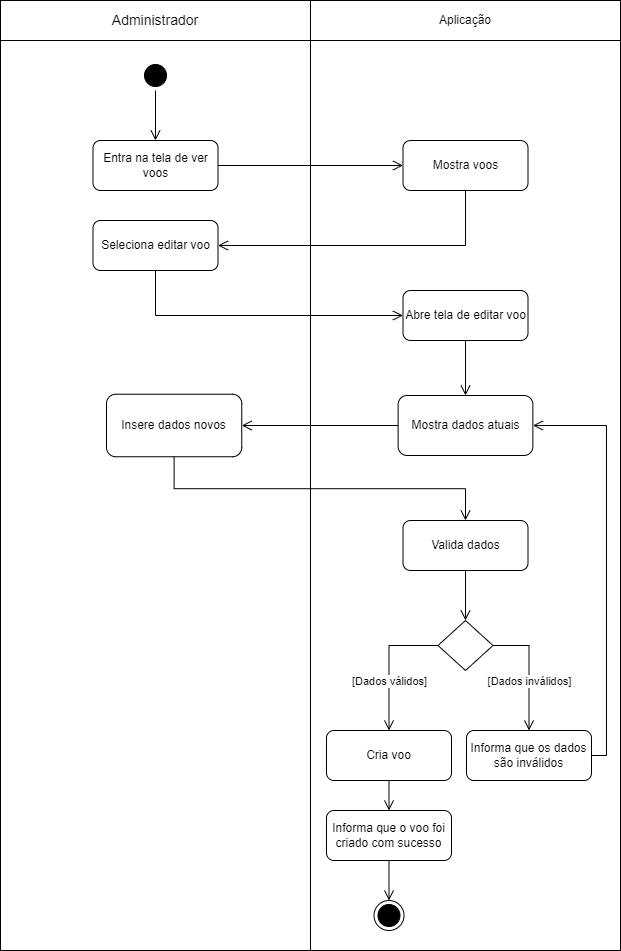

The diagram above was exported from draw.io. Its source (the exported page's mxGraphModel, read from the mxfile embedded in the PNG):
<mxGraphModel dx="1439" dy="533" grid="1" gridSize="10" guides="1" tooltips="1" connect="1" arrows="1" fold="1" page="1" pageScale="1" pageWidth="827" pageHeight="1169" math="0" shadow="0">
  <root>
    <mxCell id="0" />
    <mxCell id="1" parent="0" />
    <mxCell id="42" value="" style="rounded=0;whiteSpace=wrap;html=1;" parent="1" vertex="1">
      <mxGeometry x="104" y="250" width="310" height="910" as="geometry" />
    </mxCell>
    <mxCell id="43" value="" style="rounded=0;whiteSpace=wrap;html=1;" parent="1" vertex="1">
      <mxGeometry x="414" y="250" width="310" height="910" as="geometry" />
    </mxCell>
    <mxCell id="44" value="&lt;font style=&quot;font-size: 14px;&quot;&gt;Administrador&lt;/font&gt;" style="rounded=0;whiteSpace=wrap;html=1;" parent="1" vertex="1">
      <mxGeometry x="104" y="210" width="310" height="40" as="geometry" />
    </mxCell>
    <mxCell id="45" value="Aplicação" style="rounded=0;whiteSpace=wrap;html=1;" parent="1" vertex="1">
      <mxGeometry x="414" y="210" width="310" height="40" as="geometry" />
    </mxCell>
    <mxCell id="46" value="" style="ellipse;html=1;shape=startState;fillColor=#000000;strokeColor=#000000;" parent="1" vertex="1">
      <mxGeometry x="244" y="270" width="30" height="30" as="geometry" />
    </mxCell>
    <mxCell id="47" value="" style="edgeStyle=orthogonalEdgeStyle;html=1;verticalAlign=bottom;endArrow=open;endSize=8;strokeColor=#000000;rounded=0;entryX=0.5;entryY=0;entryDx=0;entryDy=0;" parent="1" source="46" target="48" edge="1">
      <mxGeometry relative="1" as="geometry">
        <mxPoint x="275" y="360" as="targetPoint" />
      </mxGeometry>
    </mxCell>
    <mxCell id="48" value="Entra na tela de ver voos" style="rounded=1;whiteSpace=wrap;html=1;" parent="1" vertex="1">
      <mxGeometry x="196.5" y="350" width="125" height="50" as="geometry" />
    </mxCell>
    <mxCell id="49" value="Mostra dados atuais" style="rounded=1;whiteSpace=wrap;html=1;" parent="1" vertex="1">
      <mxGeometry x="501.63" y="605" width="134.75" height="60" as="geometry" />
    </mxCell>
    <mxCell id="50" value="Insere dados novos" style="rounded=1;whiteSpace=wrap;html=1;" parent="1" vertex="1">
      <mxGeometry x="210" y="603.75" width="135.25" height="62.5" as="geometry" />
    </mxCell>
    <mxCell id="51" value="" style="edgeStyle=orthogonalEdgeStyle;html=1;verticalAlign=bottom;endArrow=open;endSize=8;strokeColor=#000000;rounded=0;entryX=1;entryY=0.5;entryDx=0;entryDy=0;exitX=0;exitY=0.5;exitDx=0;exitDy=0;" parent="1" source="49" target="50" edge="1">
      <mxGeometry relative="1" as="geometry">
        <mxPoint x="605" y="450" as="targetPoint" />
        <mxPoint x="500" y="450" as="sourcePoint" />
      </mxGeometry>
    </mxCell>
    <mxCell id="52" value="Valida dados" style="rounded=1;whiteSpace=wrap;html=1;" parent="1" vertex="1">
      <mxGeometry x="506.5" y="730" width="125" height="50" as="geometry" />
    </mxCell>
    <mxCell id="53" value="" style="rhombus;whiteSpace=wrap;html=1;" parent="1" vertex="1">
      <mxGeometry x="541.5" y="830" width="55" height="50" as="geometry" />
    </mxCell>
    <mxCell id="54" value="" style="edgeStyle=orthogonalEdgeStyle;html=1;verticalAlign=bottom;endArrow=open;endSize=8;strokeColor=#000000;rounded=0;entryX=0.5;entryY=0;entryDx=0;entryDy=0;exitX=0.5;exitY=1;exitDx=0;exitDy=0;" parent="1" source="52" target="53" edge="1">
      <mxGeometry relative="1" as="geometry">
        <mxPoint x="608" y="629" as="targetPoint" />
        <mxPoint x="440" y="584" as="sourcePoint" />
      </mxGeometry>
    </mxCell>
    <mxCell id="55" value="Informa que os dados são inválidos" style="rounded=1;whiteSpace=wrap;html=1;" parent="1" vertex="1">
      <mxGeometry x="570" y="940" width="125" height="50" as="geometry" />
    </mxCell>
    <mxCell id="56" value="" style="edgeStyle=orthogonalEdgeStyle;html=1;verticalAlign=bottom;endArrow=open;endSize=8;strokeColor=#000000;rounded=0;entryX=0.5;entryY=0;entryDx=0;entryDy=0;exitX=1;exitY=0.5;exitDx=0;exitDy=0;" parent="1" source="53" target="55" edge="1">
      <mxGeometry relative="1" as="geometry">
        <mxPoint x="643" y="595" as="targetPoint" />
        <mxPoint x="643" y="570" as="sourcePoint" />
      </mxGeometry>
    </mxCell>
    <mxCell id="57" value="[Dados inválidos]" style="edgeLabel;html=1;align=center;verticalAlign=middle;resizable=0;points=[];" parent="56" vertex="1" connectable="0">
      <mxGeometry x="-0.2272" relative="1" as="geometry">
        <mxPoint y="24" as="offset" />
      </mxGeometry>
    </mxCell>
    <mxCell id="58" value="" style="edgeStyle=orthogonalEdgeStyle;html=1;verticalAlign=bottom;endArrow=open;endSize=8;strokeColor=#000000;rounded=0;exitX=1;exitY=0.5;exitDx=0;exitDy=0;entryX=1;entryY=0.5;entryDx=0;entryDy=0;" parent="1" source="55" target="49" edge="1">
      <mxGeometry relative="1" as="geometry">
        <mxPoint x="811" y="630" as="targetPoint" />
        <mxPoint x="500" y="585" as="sourcePoint" />
        <Array as="points">
          <mxPoint x="710" y="965" />
          <mxPoint x="710" y="635" />
        </Array>
      </mxGeometry>
    </mxCell>
    <mxCell id="59" value="Cria voo" style="rounded=1;whiteSpace=wrap;html=1;" parent="1" vertex="1">
      <mxGeometry x="430" y="940" width="125" height="50" as="geometry" />
    </mxCell>
    <mxCell id="60" value="&lt;div&gt;Informa que o voo foi criado com sucesso&lt;br&gt;&lt;/div&gt;" style="rounded=1;whiteSpace=wrap;html=1;" parent="1" vertex="1">
      <mxGeometry x="430" y="1020" width="125" height="50" as="geometry" />
    </mxCell>
    <mxCell id="61" value="" style="edgeStyle=orthogonalEdgeStyle;html=1;verticalAlign=bottom;endArrow=open;endSize=8;strokeColor=#000000;rounded=0;entryX=0.5;entryY=0;entryDx=0;entryDy=0;exitX=0;exitY=0.5;exitDx=0;exitDy=0;" parent="1" source="53" target="59" edge="1">
      <mxGeometry relative="1" as="geometry">
        <mxPoint x="642" y="595" as="targetPoint" />
        <mxPoint x="642" y="570" as="sourcePoint" />
      </mxGeometry>
    </mxCell>
    <mxCell id="62" value="[Dados válidos]" style="edgeLabel;html=1;align=center;verticalAlign=middle;resizable=0;points=[];" parent="61" vertex="1" connectable="0">
      <mxGeometry x="-0.3486" y="-2" relative="1" as="geometry">
        <mxPoint x="-5" y="37" as="offset" />
      </mxGeometry>
    </mxCell>
    <mxCell id="63" value="" style="edgeStyle=orthogonalEdgeStyle;html=1;verticalAlign=bottom;endArrow=open;endSize=8;strokeColor=#000000;rounded=0;entryX=0.5;entryY=0;entryDx=0;entryDy=0;exitX=0.5;exitY=1;exitDx=0;exitDy=0;" parent="1" source="59" target="60" edge="1">
      <mxGeometry relative="1" as="geometry">
        <mxPoint x="565" y="620" as="targetPoint" />
        <mxPoint x="615" y="620" as="sourcePoint" />
      </mxGeometry>
    </mxCell>
    <mxCell id="64" value="" style="ellipse;html=1;shape=endState;fillColor=#000000;strokeColor=#000000;" parent="1" vertex="1">
      <mxGeometry x="477.5" y="1110" width="30" height="30" as="geometry" />
    </mxCell>
    <mxCell id="65" value="Mostra voos" style="rounded=1;whiteSpace=wrap;html=1;" parent="1" vertex="1">
      <mxGeometry x="506.5" y="350" width="125" height="50" as="geometry" />
    </mxCell>
    <mxCell id="66" value="" style="edgeStyle=orthogonalEdgeStyle;html=1;verticalAlign=bottom;endArrow=open;endSize=8;strokeColor=#000000;rounded=0;entryX=0;entryY=0.5;entryDx=0;entryDy=0;exitX=1;exitY=0.5;exitDx=0;exitDy=0;" parent="1" source="48" target="65" edge="1">
      <mxGeometry relative="1" as="geometry">
        <mxPoint x="332" y="475" as="targetPoint" />
        <mxPoint x="580" y="475" as="sourcePoint" />
      </mxGeometry>
    </mxCell>
    <mxCell id="67" value="Seleciona editar voo" style="rounded=1;whiteSpace=wrap;html=1;" parent="1" vertex="1">
      <mxGeometry x="196.5" y="430" width="125" height="50" as="geometry" />
    </mxCell>
    <mxCell id="68" value="" style="edgeStyle=orthogonalEdgeStyle;html=1;verticalAlign=bottom;endArrow=open;endSize=8;strokeColor=#000000;rounded=0;entryX=1;entryY=0.5;entryDx=0;entryDy=0;exitX=0.5;exitY=1;exitDx=0;exitDy=0;" parent="1" source="65" target="67" edge="1">
      <mxGeometry relative="1" as="geometry">
        <mxPoint x="517" y="385" as="targetPoint" />
        <mxPoint x="332" y="385" as="sourcePoint" />
      </mxGeometry>
    </mxCell>
    <mxCell id="69" value="" style="edgeStyle=orthogonalEdgeStyle;html=1;verticalAlign=bottom;endArrow=open;endSize=8;strokeColor=#000000;rounded=0;exitX=0.5;exitY=1;exitDx=0;exitDy=0;entryX=0;entryY=0.5;entryDx=0;entryDy=0;" parent="1" source="67" target="70" edge="1">
      <mxGeometry relative="1" as="geometry">
        <mxPoint x="517" y="385" as="targetPoint" />
        <mxPoint x="332" y="385" as="sourcePoint" />
      </mxGeometry>
    </mxCell>
    <mxCell id="70" value="Abre tela de editar voo" style="rounded=1;whiteSpace=wrap;html=1;" parent="1" vertex="1">
      <mxGeometry x="506.5" y="500" width="125" height="50" as="geometry" />
    </mxCell>
    <mxCell id="71" value="" style="edgeStyle=orthogonalEdgeStyle;html=1;verticalAlign=bottom;endArrow=open;endSize=8;strokeColor=#000000;rounded=0;exitX=0.5;exitY=1;exitDx=0;exitDy=0;entryX=0.5;entryY=0;entryDx=0;entryDy=0;" parent="1" source="70" target="49" edge="1">
      <mxGeometry relative="1" as="geometry">
        <mxPoint x="569" y="590" as="targetPoint" />
        <mxPoint x="517" y="625" as="sourcePoint" />
      </mxGeometry>
    </mxCell>
    <mxCell id="72" value="" style="edgeStyle=orthogonalEdgeStyle;html=1;verticalAlign=bottom;endArrow=open;endSize=8;strokeColor=#000000;rounded=0;entryX=0.5;entryY=0;entryDx=0;entryDy=0;exitX=0.5;exitY=1;exitDx=0;exitDy=0;" parent="1" source="60" target="64" edge="1">
      <mxGeometry relative="1" as="geometry">
        <mxPoint x="492.26" y="1120" as="targetPoint" />
        <mxPoint x="492.26" y="1060" as="sourcePoint" />
      </mxGeometry>
    </mxCell>
    <mxCell id="79" value="" style="edgeStyle=orthogonalEdgeStyle;html=1;verticalAlign=bottom;endArrow=open;endSize=8;strokeColor=#000000;rounded=0;entryX=0.5;entryY=0;entryDx=0;entryDy=0;exitX=0.5;exitY=1;exitDx=0;exitDy=0;" parent="1" source="50" target="52" edge="1">
      <mxGeometry relative="1" as="geometry">
        <mxPoint x="569" y="730" as="targetPoint" />
        <mxPoint x="483.25" y="645" as="sourcePoint" />
      </mxGeometry>
    </mxCell>
  </root>
</mxGraphModel>